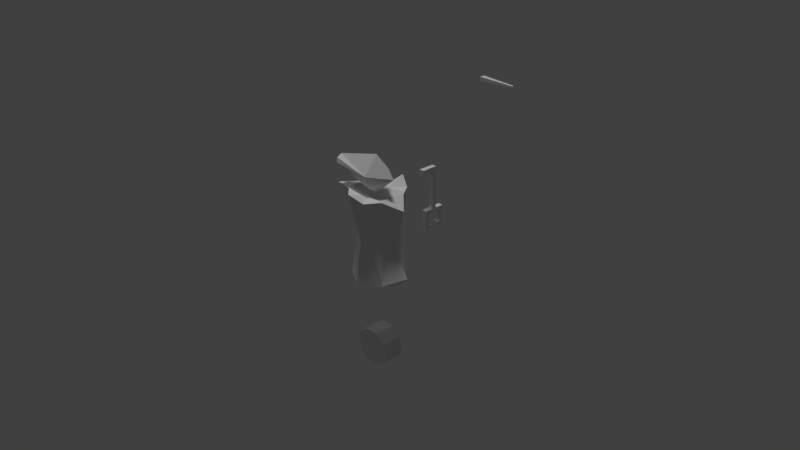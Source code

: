 # Source: robot_1.blend  (saved by Blender 2.77.0; exported with 4.5.12 LTS)
import bpy
from mathutils import Matrix  # noqa: F401  (used for matrix-valued properties, if any)

bpy.ops.wm.read_factory_settings(use_empty=True)
scene = bpy.context.scene
scene.name = 'Scene'

# ---- collections
col_collection_1 = bpy.data.collections.new('Collection 1'); scene.collection.children.link(col_collection_1)

# ---- materials (node trees are filled in below, after node groups)
mat_antenna_mat = bpy.data.materials.new('Antenna_mat')
mat_antenna_mat.alpha_threshold = 0.0
mat_antenna_mat.use_transparent_shadow = False
mat_antenna_mat.roughness = 0.5
mat_wheel_mat = bpy.data.materials.new('Wheel_mat')
mat_wheel_mat.alpha_threshold = 0.0
mat_wheel_mat.use_transparent_shadow = False
mat_wheel_mat.roughness = 0.5
mat_body_mat = bpy.data.materials.new('Body_mat')
mat_body_mat.alpha_threshold = 0.0
mat_body_mat.use_transparent_shadow = False
mat_body_mat.preview_render_type = 'CUBE'
mat_body_mat.roughness = 0.5
mat_head_mat = bpy.data.materials.new('Head_mat')
mat_head_mat.alpha_threshold = 0.0
mat_head_mat.use_transparent_shadow = False
mat_head_mat.roughness = 0.5
mat_head_mat.line_color = (0.0, 0.0, 0.0, 1.0)

# ---- material node trees

# ---- world
world_world = bpy.data.worlds.new('World'); scene.world = world_world
world_world.color = (0.05088, 0.05088, 0.05088)
world_world.use_sun_shadow = False
world_world.sun_shadow_jitter_overblur = 0.0
world_world.cycles.sampling_method = 'MANUAL'

# ---- cameras
cam_camera = bpy.data.cameras.new('Camera')
cam_camera.clip_end = 100.0
cam_camera.lens = 35.0
cam_camera.sensor_width = 32.0
cam_camera.sensor_height = 18.0
cam_camera.ortho_scale = 7.314
cam_camera.dof.focus_distance = 0.0
cam_camera.dof.aperture_fstop = 128.0

# ---- lights
light_sun = bpy.data.lights.new('Sun', 'SUN')
light_sun.transmission_factor = 0.0
light_sun.angle = 0.1993
light_sun.energy = 1.0
light_sun.shadow_buffer_clip_start = 0.5
light_sun.shadow_soft_size = 0.1
light_sun.shadow_cascade_max_distance = 1000.0
light_lamp = bpy.data.lights.new('Lamp', 'POINT')
light_lamp.transmission_factor = 0.0
light_lamp.cutoff_distance = 30.0
light_lamp.energy = 100.0
light_lamp.shadow_buffer_clip_start = 1.001
light_lamp.shadow_soft_size = 0.1
light_lamp.shadow_maximum_resolution = 0.006
light_lamp.use_absolute_resolution = True

# ---- meshes
me_cube_004 = bpy.data.meshes.new('Cube.004')
me_cube_004.from_pydata([(-0.3036, -0.0429, -0.03534), (-0.3036, -0.0429, 0.03534), (-0.3036, 0.0429, -0.03534), (-0.3036, 0.0429, 0.03534), (0.3036, -0.01628, -0.01165), (0.3036, -0.01628, 0.01165), (0.3036, 0.01628, -0.01165), (0.3036, 0.01628, 0.01165)], [], [(1, 3, 2, 0), (3, 7, 6, 2), (7, 5, 4, 6), (5, 1, 0, 4), (0, 2, 6, 4), (5, 7, 3, 1)])
_uv = me_cube_004.uv_layers.new(name='UVMap')
_uv.uv.foreach_set('vector', [0.0001606, 0.5162, 0.1413, 0.5162, 0.1413, 0.6324, 0.0001606, 0.6324, 0.0001606, 0.283, 0.9998, 0.322, 0.9998, 0.3603, 0.0001606, 0.3993, 0.1952, 0.5545, 0.1416, 0.5545, 0.1416, 0.5162, 0.1952, 0.5162, 0.9998, 0.4769, 0.0001606, 0.5158, 0.0001606, 0.3996, 0.9998, 0.4386, 0.0001607, 0.1413, 0.0001606, 0.0001606, 0.9996, 0.04394, 0.9996, 0.0975, 0.9996, 0.1854, 0.9996, 0.2389, 0.0001607, 0.2827, 0.0001606, 0.1416])
me_cube_004.materials.append(mat_antenna_mat)
me_cube_004.use_remesh_preserve_volume = False
me_cube_004.use_remesh_preserve_attributes = False
me_cube_004.use_mirror_vertex_groups = False
me_cube_004.update()
me_cube_003 = bpy.data.meshes.new('Cube.003')
me_cube_003.from_pydata([(0.03565, 0.04273, 0.5474), (0.03565, -0.01366, 0.5474), (0.03565, 0.04273, 0.001956), (0.03565, -0.01366, 0.001956), (-0.03565, 0.04273, 0.5474), (-0.03565, -0.01366, 0.5474), (-0.03565, 0.04273, 0.001956), (-0.03565, -0.01366, 0.001956), (0.03565, -0.01366, -0.0648), (0.03565, 0.04273, -0.0648), (-0.03565, -0.01366, -0.0648), (-0.03565, 0.04273, -0.0648), (0.03565, -0.09376, 0.001956), (-0.03565, -0.09376, 0.001956), (0.03565, -0.09376, -0.0648), (-0.03565, -0.09376, -0.0648), (-0.03565, 0.1214, 0.001956), (0.03565, 0.1214, 0.001956), (-0.03565, 0.1214, -0.0648), (0.03565, 0.1214, -0.0648), (0.03565, -0.147, 0.001956), (-0.03565, -0.147, 0.001956), (0.03565, -0.147, -0.0648), (-0.03565, -0.147, -0.0648), (-0.03565, 0.1746, 0.001956), (0.03565, 0.1746, 0.001956), (-0.03565, 0.1746, -0.0648), (0.03565, 0.1746, -0.0648), (0.03565, -0.09376, -0.2277), (-0.03565, -0.09376, -0.2277), (-0.03565, 0.1214, -0.2277), (0.03565, 0.1214, -0.2277), (0.03565, -0.147, -0.2277), (-0.03565, -0.147, -0.2277), (-0.03565, 0.1746, -0.2277), (0.03565, 0.1746, -0.2277), (0.03565, -0.09376, -0.2928), (-0.03565, -0.09376, -0.2928), (-0.03565, 0.1214, -0.2928), (0.03565, 0.1214, -0.2928), (0.03565, -0.147, -0.2928), (-0.03565, -0.147, -0.2928), (-0.03565, 0.1746, -0.2928), (0.03565, 0.1746, -0.2928), (0.03565, -0.04276, -0.2277), (-0.03565, -0.04277, -0.2277), (-0.03565, 0.07037, -0.2277), (0.03565, 0.07037, -0.2277), (0.03565, -0.04276, -0.2928), (-0.03565, -0.04277, -0.2928), (-0.03565, 0.07037, -0.2928), (0.03565, 0.07037, -0.2928), (0.03565, 0.04273, 0.6193), (0.03565, -0.01366, 0.6193), (-0.03565, -0.01366, 0.6193), (-0.03565, 0.04273, 0.6193), (-0.03565, -0.1962, 0.5474), (0.03565, -0.1962, 0.5474), (-0.03565, -0.1962, 0.6193), (0.03565, -0.1962, 0.6193)], [], [(1, 3, 2, 0), (6, 2, 17, 16), (7, 5, 4, 6), (4, 5, 54, 55), (0, 2, 6, 4), (5, 7, 3, 1), (8, 10, 11, 9), (8, 3, 12, 14), (2, 3, 8, 9), (7, 6, 11, 10), (16, 17, 25, 24), (3, 7, 13, 12), (10, 8, 14, 15), (7, 10, 15, 13), (17, 19, 27, 25), (11, 6, 16, 18), (9, 11, 18, 19), (2, 9, 19, 17), (20, 21, 23, 22), (24, 25, 27, 26), (13, 15, 23, 21), (18, 16, 24, 26), (12, 13, 21, 20), (22, 23, 33, 32), (14, 12, 20, 22), (26, 27, 35, 34), (28, 32, 40, 36), (39, 31, 47, 51), (27, 19, 31, 35), (14, 22, 32, 28), (19, 18, 30, 31), (18, 26, 34, 30), (23, 15, 29, 33), (15, 14, 28, 29), (39, 38, 42, 43), (37, 36, 40, 41), (33, 29, 37, 41), (34, 35, 43, 42), (29, 28, 44, 45), (30, 34, 42, 38), (35, 31, 39, 43), (32, 33, 41, 40), (45, 44, 48, 49), (47, 46, 50, 51), (36, 37, 49, 48), (37, 29, 45, 49), (31, 30, 46, 47), (30, 38, 50, 46), (38, 39, 51, 50), (28, 36, 48, 44), (54, 53, 52, 55), (1, 0, 52, 53), (0, 4, 55, 52), (1, 53, 59, 57), (56, 57, 59, 58), (54, 5, 56, 58), (53, 54, 58, 59), (5, 1, 57, 56)])
me_cube_003.use_remesh_preserve_volume = False
me_cube_003.use_remesh_preserve_attributes = False
me_cube_003.use_mirror_vertex_groups = False
me_cube_003.update()
me_cube_002 = bpy.data.meshes.new('Cube.002')
me_cube_002.from_pydata([(-0.2382, -0.144, -0.1453), (-0.2382, -0.144, 0.1453), (0.09018, -0.144, -0.2523), (0.09018, -0.144, 0.2523), (0.09018, 0.1442, -0.2523), (0.09018, 0.1442, 0.2523), (-0.2653, -0.144, 2.47e-05), (-0.2382, 0.1442, 0.1453), (-0.2382, 0.1442, -0.1453), (-0.08757, 0.1442, 0.2523), (0.00107, 0.1417, -0.0005185), (0.001302, -0.144, 2.47e-05), (-0.08757, -0.144, 0.2523), (-0.08757, -0.144, -0.2523), (-0.08757, 0.1442, -0.2523), (-0.2653, 0.1442, 2.47e-05), (0.2632, 0.1442, 2.47e-05), (0.2361, 0.1442, -0.1453), (0.2361, 0.1442, 0.1453), (0.2361, -0.144, 0.1453), (0.2632, -0.144, 2.47e-05), (0.2361, -0.144, -0.1453)], [], [(6, 0, 11), (12, 9, 7, 1), (3, 5, 9, 12), (13, 14, 4, 2), (0, 8, 14, 13), (11, 13, 2), (3, 12, 11), (1, 11, 12), (2, 4, 17, 21), (4, 10, 16, 17), (5, 3, 19, 18), (6, 15, 8, 0), (1, 7, 15, 6), (16, 20, 21, 17), (18, 19, 20, 16), (1, 6, 11), (16, 10, 18), (11, 19, 3), (10, 9, 5), (15, 7, 9, 10), (10, 4, 14), (5, 18, 10), (19, 11, 20), (21, 20, 11), (11, 2, 21), (13, 11, 0), (10, 8, 15), (8, 10, 14)])
_uv = me_cube_002.uv_layers.new(name='UVMap')
_uv.uv.foreach_set('vector', [0.0001553, 0.5833, 0.02104, 0.4715, 0.2055, 0.5833, 0.2563, 0.7779, 0.2563, 0.9998, 0.114, 0.9998, 0.114, 0.7779, 0.3932, 0.7779, 0.3932, 0.9998, 0.2563, 0.9998, 0.2563, 0.7779, 0.4075, 0.2563, 0.6294, 0.2563, 0.6294, 0.3932, 0.4075, 0.3932, 0.4075, 0.114, 0.6294, 0.114, 0.6294, 0.2563, 0.4075, 0.2563, 0.2055, 0.5833, 0.137, 0.3891, 0.2739, 0.3891, 0.2739, 0.7776, 0.137, 0.7776, 0.2055, 0.5833, 0.02104, 0.6952, 0.2055, 0.5833, 0.137, 0.7776, 0.4075, 0.3932, 0.6294, 0.3932, 0.6294, 0.5325, 0.4075, 0.5325, 0.2739, 0.3887, 0.2053, 0.1949, 0.4072, 0.1944, 0.3863, 0.3063, 0.3932, 0.9998, 0.3932, 0.7779, 0.5325, 0.7779, 0.5325, 0.9998, 0.4075, 0.0001553, 0.6294, 0.0001553, 0.6294, 0.114, 0.4075, 0.114, 0.114, 0.7779, 0.114, 0.9998, 0.0001553, 0.9998, 0.0001553, 0.7779, 0.6294, 0.6463, 0.4075, 0.6463, 0.4075, 0.5325, 0.6294, 0.5325, 0.5325, 0.9998, 0.5325, 0.7779, 0.6463, 0.7779, 0.6463, 0.9998, 0.02104, 0.6952, 0.0001553, 0.5833, 0.2055, 0.5833, 0.4072, 0.1944, 0.2053, 0.1949, 0.3863, 0.08256, 0.2055, 0.5833, 0.3863, 0.6952, 0.2739, 0.7776, 0.2053, 0.1949, 0.1371, 0.0001553, 0.2739, 0.0001554, 0.0001553, 0.1944, 0.02104, 0.08255, 0.1371, 0.0001553, 0.2053, 0.1949, 0.2053, 0.1949, 0.2739, 0.3887, 0.1371, 0.3887, 0.2739, 0.0001554, 0.3863, 0.08256, 0.2053, 0.1949, 0.3863, 0.6952, 0.2055, 0.5833, 0.4072, 0.5833, 0.3863, 0.4715, 0.4072, 0.5833, 0.2055, 0.5833, 0.2055, 0.5833, 0.2739, 0.3891, 0.3863, 0.4715, 0.137, 0.3891, 0.2055, 0.5833, 0.02104, 0.4715, 0.2053, 0.1949, 0.02104, 0.3063, 0.0001553, 0.1944, 0.02104, 0.3063, 0.2053, 0.1949, 0.1371, 0.3887])
me_cube_002.materials.append(mat_wheel_mat)
me_cube_002.use_remesh_preserve_volume = False
me_cube_002.use_remesh_preserve_attributes = False
me_cube_002.use_mirror_vertex_groups = False
me_cube_002.update()
me_cube_001 = bpy.data.meshes.new('Cube.001')
me_cube_001.from_pydata([(-0.2858, 0.2106, -0.7), (-0.1209, 0.3654, 0.4556), (0.2842, 0.2106, -0.7), (0.1578, 0.3654, 0.4556), (-0.2859, -0.2097, -0.7), (-0.1209, -0.3646, 0.4556), (0.2842, -0.2097, -0.7), (0.1577, -0.3646, 0.4556), (-0.1831, 0.1927, -0.1222), (-0.0007979, 0.4435, 0.5606), (0.1815, 0.2134, -0.1222), (-0.0007989, 0.3785, -0.7), (0.4804, 0.0004135, 0.3434), (0.1815, -0.2125, -0.1222), (0.5342, 0.0004106, -0.5726), (-0.000827, -0.4574, 0.5606), (-0.1831, -0.1919, -0.1222), (-0.0008255, -0.3776, -0.7), (-0.7396, 0.0004341, 0.3653), (-0.4421, 0.0004304, -0.5726), (-0.0008122, 0.0004215, 0.3877), (-0.0008122, 0.0004215, -0.5726), (-0.3486, 0.0004285, -0.1222), (-0.0008224, -0.2898, -0.1222), (0.2405, 0.0004166, -0.1222), (-0.000802, 0.2907, -0.1222), (0.2842, -0.1821, 0.4556), (-0.323, 0.1829, 0.4556), (0.2842, 0.1829, 0.4556), (-0.323, -0.1821, 0.4556), (-0.0008058, 0.1829, 0.4556), (-0.0008186, -0.1821, 0.4556), (-0.288, 0.0004273, 0.4177), (0.351, 0.0004143, -0.7495), (0.2305, 0.0004175, 0.4525)], [], [(2, 25, 10), (17, 23, 4), (19, 22, 0), (11, 2, 21), (18, 29, 32), (15, 31, 5), (20, 34, 28), (17, 4, 21), (0, 11, 21), (2, 14, 33), (19, 4, 22), (18, 27, 22), (18, 22, 29), (17, 6, 23), (27, 30, 1), (14, 2, 24), (24, 28, 12), (24, 12, 26), (20, 31, 26), (9, 1, 30), (26, 31, 7), (9, 30, 3), (30, 27, 20), (20, 29, 31), (28, 3, 30), (29, 5, 31), (15, 7, 31), (20, 28, 30), (26, 12, 34), (29, 22, 5), (27, 1, 22), (1, 8, 22), (16, 5, 22), (15, 5, 23), (15, 23, 7), (28, 24, 3), (26, 7, 24), (24, 7, 13), (10, 3, 24), (9, 3, 25), (9, 25, 1), (19, 0, 21), (4, 19, 21), (21, 33, 6), (17, 21, 6), (16, 22, 4), (5, 16, 23), (8, 0, 22), (8, 1, 25), (25, 3, 10), (13, 7, 23), (27, 18, 32), (20, 27, 32), (20, 32, 29), (6, 33, 14), (21, 2, 33), (14, 24, 6), (6, 24, 13), (10, 24, 2), (26, 34, 20), (12, 28, 34), (11, 25, 2), (11, 0, 25), (8, 25, 0), (4, 23, 16), (13, 23, 6)])
_uv = me_cube_001.uv_layers.new(name='UVMap')
_uv.uv.foreach_set('vector', [0.1599, 0.0783, 0.241, 0.2726, 0.1598, 0.2722, 0.7573, 0.5741, 0.7639, 0.7374, 0.6929, 0.5668, 0.3862, 0.09794, 0.404, 0.2575, 0.3065, 0.1053, 0.2407, 0.1122, 0.1599, 0.0783, 0.2691, 0.005015, 0.8342, 0.4217, 0.7723, 0.2811, 0.8346, 0.2697, 0.6717, 0.1714, 0.77, 0.1734, 0.7109, 0.2168, 0.8349, 0.174, 0.8349, 0.09489, 0.896, 0.07824, 0.7573, 0.5741, 0.6929, 0.5668, 0.7309, 0.4669, 0.3065, 0.1053, 0.2407, 0.1122, 0.2691, 0.005015, 0.1599, 0.0783, 0.05549, 0.06979, 0.1296, 0.01753, 0.6132, 0.5589, 0.6929, 0.5668, 0.5942, 0.7181, 0.5445, 0.4393, 0.3787, 0.479, 0.404, 0.2575, 0.4516, 0.898, 0.5942, 0.7181, 0.6168, 0.9398, 0.7573, 0.5741, 0.8296, 0.5414, 0.7639, 0.7374, 0.8969, 0.2815, 0.8998, 0.1736, 0.9587, 0.2176, 0.05549, 0.06979, 0.1599, 0.0783, 0.08191, 0.2589, 0.08191, 0.2589, 0.09501, 0.4784, 0.001366, 0.4305, 0.9164, 0.7217, 0.9968, 0.8933, 0.9032, 0.9411, 0.8349, 0.174, 0.77, 0.1734, 0.7739, 0.07815, 0.9938, 0.1719, 0.9587, 0.2176, 0.8998, 0.1736, 0.7739, 0.07815, 0.77, 0.1734, 0.7126, 0.1163, 0.9938, 0.1719, 0.8998, 0.1736, 0.9572, 0.1163, 0.8998, 0.1736, 0.8969, 0.2815, 0.8349, 0.174, 0.8349, 0.174, 0.7723, 0.2811, 0.77, 0.1734, 0.896, 0.07824, 0.9572, 0.1163, 0.8998, 0.1736, 0.7723, 0.2811, 0.7109, 0.2168, 0.77, 0.1734, 0.6717, 0.1714, 0.7126, 0.1163, 0.77, 0.1734, 0.8349, 0.174, 0.896, 0.07824, 0.8998, 0.1736, 0.7739, 0.07815, 0.835, 0.004159, 0.8349, 0.09489, 0.6168, 0.9398, 0.5942, 0.7181, 0.716, 0.9531, 0.3787, 0.479, 0.2793, 0.4911, 0.404, 0.2575, 0.2793, 0.4911, 0.3099, 0.2726, 0.404, 0.2575, 0.6881, 0.7348, 0.716, 0.9531, 0.5942, 0.7181, 0.7637, 0.9962, 0.716, 0.9531, 0.7639, 0.7374, 0.7637, 0.9962, 0.7639, 0.7374, 0.8237, 0.9529, 0.09501, 0.4784, 0.08191, 0.2589, 0.1745, 0.4903, 0.9032, 0.9411, 0.8237, 0.9529, 0.9164, 0.7217, 0.9164, 0.7217, 0.8237, 0.9529, 0.8385, 0.7336, 0.1598, 0.2722, 0.1745, 0.4903, 0.08191, 0.2589, 0.233, 0.5325, 0.1745, 0.4903, 0.241, 0.2726, 0.233, 0.5325, 0.241, 0.2726, 0.2793, 0.4911, 0.3862, 0.09794, 0.3065, 0.1053, 0.2691, 0.005015, 0.6929, 0.5668, 0.6132, 0.5589, 0.7309, 0.4669, 0.7309, 0.4669, 0.8701, 0.4803, 0.8296, 0.5414, 0.7573, 0.5741, 0.7309, 0.4669, 0.8296, 0.5414, 0.6881, 0.7348, 0.5942, 0.7181, 0.6929, 0.5668, 0.716, 0.9531, 0.6881, 0.7348, 0.7639, 0.7374, 0.3099, 0.2726, 0.3065, 0.1053, 0.404, 0.2575, 0.3099, 0.2726, 0.2793, 0.4911, 0.241, 0.2726, 0.241, 0.2726, 0.1745, 0.4903, 0.1598, 0.2722, 0.8385, 0.7336, 0.8237, 0.9529, 0.7639, 0.7374, 0.8969, 0.2815, 0.8342, 0.4217, 0.8346, 0.2697, 0.8349, 0.174, 0.8969, 0.2815, 0.8346, 0.2697, 0.8349, 0.174, 0.8346, 0.2697, 0.7723, 0.2811, 0.8296, 0.5414, 0.8701, 0.4803, 0.9438, 0.5329, 0.2691, 0.005015, 0.1599, 0.0783, 0.1296, 0.01753, 0.9438, 0.5329, 0.9164, 0.7217, 0.8296, 0.5414, 0.8296, 0.5414, 0.9164, 0.7217, 0.8385, 0.7336, 0.1598, 0.2722, 0.08191, 0.2589, 0.1599, 0.0783, 0.7739, 0.07815, 0.8349, 0.09489, 0.8349, 0.174, 0.835, 0.004159, 0.896, 0.07824, 0.8349, 0.09489, 0.2407, 0.1122, 0.241, 0.2726, 0.1599, 0.0783, 0.2407, 0.1122, 0.3065, 0.1053, 0.241, 0.2726, 0.3099, 0.2726, 0.241, 0.2726, 0.3065, 0.1053, 0.6929, 0.5668, 0.7639, 0.7374, 0.6881, 0.7348, 0.8385, 0.7336, 0.7639, 0.7374, 0.8296, 0.5414])
me_cube_001.materials.append(mat_body_mat)
me_cube_001.use_remesh_preserve_volume = False
me_cube_001.use_remesh_preserve_attributes = False
me_cube_001.use_mirror_vertex_groups = False
me_cube_001.update()
me_cube = bpy.data.meshes.new('Cube')
me_cube.from_pydata([(-0.3564, -0.08449, -0.005132), (-0.3564, -0.001801, -0.06375), (-0.3564, 0.08066, -0.007958), (-0.3564, 0.0007548, 0.09426), (0.3137, 0.0007548, 0.2725), (-0.3564, 0.06907, 0.05639), (0.3137, -0.1941, 0.02497), (0.3137, 0.1956, 0.02497), (0.3137, 0.0007548, -0.2391), (0.3137, 0.157, -0.1288), (0.3137, -0.1555, -0.1288), (0.6118, 0.0007548, 0.02219), (-0.3564, -0.07023, 0.0578), (-0.3555, 0.0007548, 0.02053)], [], [(9, 8, 2), (7, 11, 9), (10, 0, 8), (8, 11, 10), (6, 10, 11), (9, 11, 8), (3, 12, 6), (2, 5, 7), (4, 7, 3), (4, 3, 6), (2, 7, 9), (6, 0, 10), (0, 1, 8), (8, 1, 2), (4, 6, 11), (7, 4, 11), (3, 7, 5), (6, 12, 0), (3, 5, 13), (12, 3, 13), (5, 2, 13), (12, 13, 0), (1, 13, 2), (1, 0, 13)])
_uv = me_cube.uv_layers.new(name='UVMap')
_uv.uv.foreach_set('vector', [0.2745, 0.1525, 0.2536, 0.0001387, 0.7775, 0.2286, 0.2745, 0.2616, 0.0001369, 0.2317, 0.2745, 0.1525, 0.5127, 0.6526, 0.01055, 0.7329, 0.5333, 0.5002, 0.5333, 0.5002, 0.7874, 0.7307, 0.5127, 0.6526, 0.5131, 0.7618, 0.5127, 0.6526, 0.7874, 0.7307, 0.2745, 0.1525, 0.0001369, 0.2317, 0.2536, 0.0001387, 0.0001375, 0.8531, 0.008381, 0.7867, 0.5131, 0.7618, 0.7775, 0.2286, 0.7795, 0.2832, 0.2745, 0.2616, 0.2272, 0.4999, 0.2745, 0.2616, 0.7881, 0.3482, 0.5619, 0.9999, 0.0001375, 0.8531, 0.5131, 0.7618, 0.7775, 0.2286, 0.2745, 0.2616, 0.2745, 0.1525, 0.5131, 0.7618, 0.01055, 0.7329, 0.5127, 0.6526, 0.01055, 0.7329, 0.0001371, 0.6525, 0.5333, 0.5002, 0.2536, 0.0001387, 0.7881, 0.1496, 0.7775, 0.2286, 0.5619, 0.9999, 0.5131, 0.7618, 0.7874, 0.7307, 0.2745, 0.2616, 0.2272, 0.4999, 0.0001369, 0.2317, 0.7881, 0.3482, 0.2745, 0.2616, 0.7795, 0.2832, 0.5131, 0.7618, 0.008381, 0.7867, 0.01055, 0.7329, 0.8485, 0.6143, 0.7956, 0.5861, 0.8476, 0.5577, 0.9026, 0.5854, 0.8485, 0.6143, 0.8476, 0.5577, 0.7956, 0.5861, 0.7859, 0.5368, 0.8476, 0.5577, 0.9026, 0.5854, 0.8476, 0.5577, 0.9127, 0.5369, 0.8485, 0.493, 0.8476, 0.5577, 0.7859, 0.5368, 0.8485, 0.493, 0.9127, 0.5369, 0.8476, 0.5577])
me_cube.materials.append(mat_head_mat)
me_cube.use_remesh_preserve_volume = False
me_cube.use_remesh_preserve_attributes = False
me_cube.use_mirror_vertex_groups = False
me_cube.update()

# ---- objects
ob_sun = bpy.data.objects.new('Sun', light_sun)
ob_antenna = bpy.data.objects.new('Antenna', me_cube_004)
ob_robot_arm = bpy.data.objects.new('robot_arm', me_cube_003)
ob_robot_1_wheel = bpy.data.objects.new('robot_1_wheel', me_cube_002)
ob_robot_1_body = bpy.data.objects.new('robot_1_body', me_cube_001)
ob_robot_1_head = bpy.data.objects.new('robot_1_head', me_cube)
ob_lamp = bpy.data.objects.new('Lamp', light_lamp)
ob_camera = bpy.data.objects.new('Camera', cam_camera)

# ---- transforms, parenting, visibility, modifiers, constraints
ob_sun.location = (-0.3967, -0.6671, 21.42)
ob_sun.lineart.crease_threshold = 0.0
ob_antenna.location = (-0.7915, 3.238, 1.393)
ob_antenna.lineart.crease_threshold = 0.0
ob_robot_arm.location = (-0.1971, 1.253, 0.1753)
ob_robot_arm.lineart.crease_threshold = 0.0
ob_robot_1_wheel.location = (0.05205, 0.02666, -1.352)
ob_robot_1_wheel.lineart.crease_threshold = 0.0
ob_robot_1_body.location = (0.06973, 0.02081, 0.4383)
ob_robot_1_body.lineart.crease_threshold = 0.0
ob_robot_1_head.location = (-0.2128, -1.338e-07, 1.138)
ob_robot_1_head.lock_rotations_4d = False
ob_robot_1_head.empty_display_type = 'ARROWS'
ob_robot_1_head.lineart.crease_threshold = 0.0
ob_lamp.location = (-4.11, -0.9694, 5.904)
ob_lamp.rotation_euler = (0.6503, 0.05522, 1.866)
ob_lamp.lock_rotations_4d = False
ob_lamp.empty_display_type = 'ARROWS'
ob_lamp.color = (0.0, 0.0, 0.0, 0.0)
ob_lamp.lineart.crease_threshold = 0.0
ob_camera.location = (7.481, -6.508, 5.344)
ob_camera.rotation_euler = (1.109, 0.01082, 0.8149)
ob_camera.lock_rotations_4d = False
ob_camera.empty_display_type = 'ARROWS'
ob_camera.color = (0.0, 0.0, 0.0, 0.0)
ob_camera.display_type = 'WIRE'
ob_camera.lineart.crease_threshold = 0.0

# ---- collection membership
col_collection_1.objects.link(ob_sun)
col_collection_1.objects.link(ob_antenna)
col_collection_1.objects.link(ob_robot_arm)
col_collection_1.objects.link(ob_robot_1_wheel)
col_collection_1.objects.link(ob_robot_1_body)
col_collection_1.objects.link(ob_robot_1_head)
col_collection_1.objects.link(ob_lamp)
col_collection_1.objects.link(ob_camera)

# ---- scene / render settings (as saved in the file)
scene.camera = ob_camera
scene.frame_start = 1; scene.frame_end = 250; scene.frame_set(1)
scene.render.engine = 'BLENDER_EEVEE_NEXT'
scene.render.resolution_percentage = 50
scene.render.dither_intensity = 0.0
scene.cycles.use_denoising = False
scene.cycles.samples = 128
scene.cycles.sampling_pattern = 'TABULATED_SOBOL'
scene.cycles.light_sampling_threshold = 0.0
scene.cycles.use_adaptive_sampling = False
scene.cycles.use_light_tree = False
scene.cycles.blur_glossy = 0.0
scene.cycles.sample_clamp_indirect = 0.0
scene.view_settings.view_transform = 'Standard'
bpy.context.view_layer.update()
